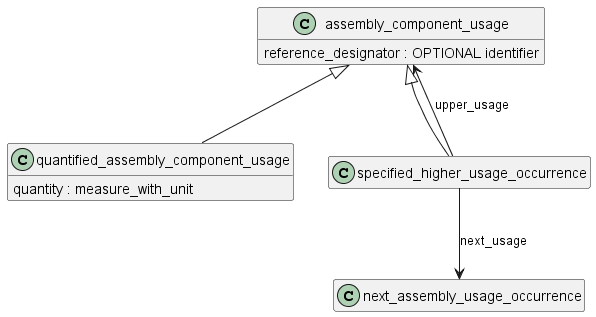

The diagram above was rendered by PlantUML. Its source (embedded in the PNG):
@startuml

'!pragma layout smetana
'skinparam groupInheritance 2
hide empty members
'top to bottom direction

class assembly_component_usage {
  reference_designator : OPTIONAL identifier
} 

class quantified_assembly_component_usage {
  quantity : measure_with_unit
} 

class specified_higher_usage_occurrence

'class one_of

'class multi_level_reference_designator 

'class next_assembly_usage_occurrence

'class promissory_usage_occurrence

'class assembly_component_usage_substitute {
 ' name              : label
 ' definition        : OPTIONAL text
'}

'class assembly_component_usage_substitute_with_ranking {
 ' ranking           : INTEGER
 ' ranking_rationale : text
'}

'наследование
specified_higher_usage_occurrence -up-|> assembly_component_usage
'next_assembly_usage_occurrence -up-|> assembly_component_usage
'multi_level_reference_designator -up-|> assembly_component_usage
'promissory_usage_occurrence -up-|> assembly_component_usage

quantified_assembly_component_usage -up-|> assembly_component_usage

'assembly_component_usage -up-> assembly_component_usage_substitute : base
'assembly_component_usage -up-> assembly_component_usage_substitute : substitute
'assembly_component_usage_substitute <|-left- assembly_component_usage_substitute_with_ranking

' связи
specified_higher_usage_occurrence --> assembly_component_usage : upper_usage
specified_higher_usage_occurrence --> next_assembly_usage_occurrence : next_usage
'multi_level_reference_designator --> next_assembly_usage_occurrence : location LIST[1:?]
'multi_level_reference_designator --> product_definition : related (leaf)
'multi_level_reference_designator --> product_definition : relating (root)
@enduml